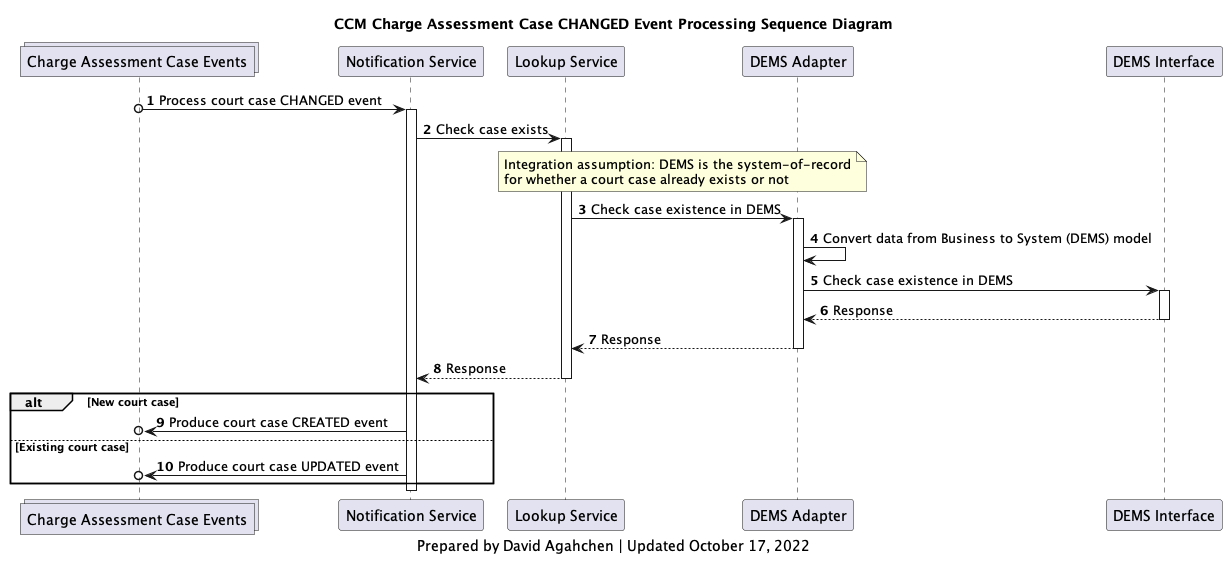

The diagram above was rendered by PlantUML. Its source (embedded in the PNG):
@startuml
'hide footbox

collections charge_assessment_cases_topic as "Charge Assessment Case Events"
participant notification_service as "Notification Service"
participant lookup_service as "Lookup Service"
participant d_adapter as "DEMS Adapter"
participant d_interface as "DEMS Interface"

title
CCM Charge Assessment Case CHANGED Event Processing Sequence Diagram
end title

autonumber

charge_assessment_cases_topic o-> notification_service: Process court case CHANGED event
activate notification_service
notification_service -> lookup_service: Check case exists
activate lookup_service
note over lookup_service, d_adapter
Integration assumption: DEMS is the system-of-record
for whether a court case already exists or not
end note
lookup_service -> d_adapter: Check case existence in DEMS
activate d_adapter
d_adapter -> d_adapter: Convert data from Business to System (DEMS) model
d_adapter -> d_interface: Check case existence in DEMS
activate d_interface
d_interface --> d_adapter: Response
deactivate d_interface
d_adapter --> lookup_service: Response
deactivate d_adapter
lookup_service --> notification_service: Response
deactivate lookup_service
alt New court case
    notification_service ->o charge_assessment_cases_topic: Produce court case CREATED event
else Existing court case
    notification_service ->o charge_assessment_cases_topic: Produce court case UPDATED event
end
deactivate notification_service

caption
Prepared by David Agahchen | Updated October 17, 2022
end caption
@enduml